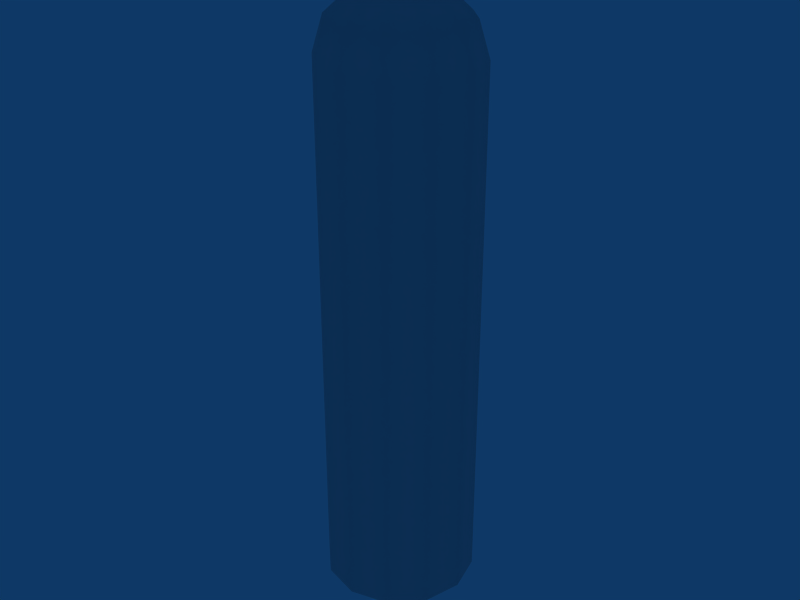 # Source: ag_silo.blend  (saved by Blender 2.40.0; exported with 4.5.12 LTS)
import bpy
from mathutils import Matrix  # noqa: F401  (used for matrix-valued properties, if any)

bpy.ops.wm.read_factory_settings(use_empty=True)
scene = bpy.context.scene
scene.name = 'Scene'

# ---- collections
col_collection_1 = bpy.data.collections.new('Collection 1'); scene.collection.children.link(col_collection_1)
col_collection_4 = bpy.data.collections.new('Collection 4'); scene.collection.children.link(col_collection_4)
col_collection_4.hide_render = True
col_collection_4.hide_viewport = True

# ---- world
world_world = bpy.data.worlds.new('World'); scene.world = world_world
world_world.color = (0.05656, 0.2208, 0.4)
world_world.use_sun_shadow = False
world_world.sun_shadow_jitter_overblur = 0.0
world_world.cycles.sampling_method = 'MANUAL'
world_world.cycles.sample_map_resolution = 256

# ---- meshes
me_cylinder = bpy.data.meshes.new('Cylinder')
me_cylinder.from_pydata([(2.327, 1.344, -2.2), (2.687, -1.06e-07, -2.2), (2.327, -1.344, -2.2), (1.344, -2.327, -2.2), (4.082e-07, -2.687, -2.2), (-1.344, -2.327, -2.2), (-2.327, -1.344, -2.2), (-2.687, -1.35e-06, -2.2), (-2.327, 1.344, -2.2), (-1.344, 2.327, -2.2), (-1.93e-06, 2.687, -2.2), (1.344, 2.327, -2.2), (2.327, 1.344, 16.5), (-2.327, -1.344, 16.5), (-2.687, -4.64e-06, 16.5), (-2.327, 1.343, 16.5), (-1.344, 2.327, 16.5), (-5.285e-06, 2.687, 16.5), (1.343, 2.327, 16.5), (1.344, 3.974e-08, 18.6), (2.015, 1.164, 17.7), (1.164, 0.6718, 18.6), (0.0, 0.0, 19.0), (0.6718, 1.164, 18.6), (1.164, 2.015, 17.7), (-2.924e-08, 2.327, 17.7), (-8.365e-08, 1.344, 18.6), (-0.6718, 1.164, 18.6), (-1.164, 2.015, 17.7), (-2.015, 1.164, 17.7), (-1.164, 0.6718, 18.6), (-1.344, -9.232e-08, 18.6), (-2.327, -2.872e-07, 17.7), (-2.015, -1.164, 17.7), (-1.164, -0.6718, 18.6), (-0.6718, -1.164, 18.6), (-1.164, -2.015, 17.7), (-1.344, -2.327, 16.5), (2.641e-07, -2.687, 16.5), (2.5e-07, -2.327, 17.7), (8.239e-08, -1.344, 18.6), (0.6718, -1.164, 18.6), (1.164, -2.015, 17.7), (1.344, -2.327, 16.5), (2.327, -1.344, 16.5), (2.015, -1.164, 17.7), (1.164, -0.6718, 18.6), (2.327, 1.578e-07, 17.7), (2.687, 2.641e-07, 16.5)], [], [(0, 12, 48, 1), (1, 48, 44, 2), (2, 44, 43, 3), (3, 43, 38, 4), (4, 38, 37, 5), (5, 37, 13, 6), (6, 13, 14, 7), (7, 14, 15, 8), (8, 15, 16, 9), (9, 16, 17, 10), (10, 17, 18, 11), (12, 0, 11, 18), (48, 12, 20, 47), (47, 20, 21, 19), (19, 21, 22), (21, 23, 22), (20, 24, 23, 21), (12, 18, 24, 20), (18, 17, 25, 24), (24, 25, 26, 23), (23, 26, 22), (26, 27, 22), (25, 28, 27, 26), (17, 16, 28, 25), (16, 15, 29, 28), (28, 29, 30, 27), (27, 30, 22), (30, 31, 22), (29, 32, 31, 30), (15, 14, 32, 29), (14, 13, 33, 32), (32, 33, 34, 31), (31, 34, 22), (34, 35, 22), (33, 36, 35, 34), (13, 37, 36, 33), (37, 38, 39, 36), (36, 39, 40, 35), (35, 40, 22), (40, 41, 22), (39, 42, 41, 40), (38, 43, 42, 39), (43, 44, 45, 42), (42, 45, 46, 41), (41, 46, 22), (46, 19, 22), (45, 47, 19, 46), (44, 48, 47, 45)])
me_cylinder.polygons.foreach_set('use_smooth', [True] * 48)
_uv = me_cylinder.uv_layers.new(name='UVMap')
_uv.uv.foreach_set('vector', [0.7266, 0.9766, 0.7266, 0.9766, 0.7266, 0.9766, 0.7266, 0.9766, 0.7266, 0.9766, 0.7266, 0.9766, 0.7266, 0.9766, 0.7266, 0.9766, 0.7266, 0.9766, 0.7266, 0.9766, 0.7266, 0.9766, 0.7266, 0.9766, 0.7266, 0.9766, 0.7266, 0.9766, 0.7266, 0.9766, 0.7266, 0.9766, 0.7266, 0.9766, 0.7266, 0.9766, 0.7266, 0.9766, 0.7266, 0.9766, 0.7266, 0.9766, 0.7266, 0.9766, 0.7266, 0.9766, 0.7266, 0.9766, 0.7266, 0.9766, 0.7266, 0.9766, 0.7266, 0.9766, 0.7266, 0.9766, 0.7266, 0.9766, 0.7266, 0.9766, 0.7266, 0.9766, 0.7266, 0.9766, 0.7266, 0.9766, 0.7266, 0.9766, 0.7266, 0.9766, 0.7266, 0.9766, 0.7266, 0.9766, 0.7266, 0.9766, 0.7266, 0.9766, 0.7266, 0.9766, 0.7266, 0.9766, 0.7266, 0.9766, 0.7266, 0.9766, 0.7266, 0.9766, 0.7266, 0.9766, 0.7266, 0.9766, 0.7266, 0.9766, 0.7266, 0.9766, 0.6016, 0.3516, 0.6016, 0.3516, 0.6016, 0.3516, 0.6016, 0.3516, 0.6016, 0.3516, 0.6016, 0.3516, 0.6016, 0.3516, 0.6016, 0.3516, 0.6016, 0.3516, 0.6016, 0.3516, 0.6016, 0.3516, 0.6016, 0.3516, 0.6016, 0.3516, 0.6016, 0.3516, 0.6016, 0.3516, 0.6016, 0.3516, 0.6016, 0.3516, 0.6016, 0.3516, 0.6016, 0.3516, 0.6016, 0.3516, 0.6016, 0.3516, 0.6016, 0.3516, 0.6016, 0.3516, 0.6016, 0.3516, 0.6016, 0.3516, 0.6016, 0.3516, 0.6016, 0.3516, 0.6016, 0.3516, 0.6016, 0.3516, 0.6016, 0.3516, 0.6016, 0.3516, 0.6016, 0.3516, 0.6016, 0.3516, 0.6016, 0.3516, 0.6016, 0.3516, 0.6016, 0.3516, 0.6016, 0.3516, 0.6016, 0.3516, 0.6016, 0.3516, 0.6016, 0.3516, 0.6016, 0.3516, 0.6016, 0.3516, 0.6016, 0.3516, 0.6016, 0.3516, 0.6016, 0.3516, 0.6016, 0.3516, 0.6016, 0.3516, 0.6016, 0.3516, 0.6016, 0.3516, 0.6016, 0.3516, 0.6016, 0.3516, 0.6016, 0.3516, 0.6016, 0.3516, 0.6016, 0.3516, 0.6016, 0.3516, 0.6016, 0.3516, 0.6016, 0.3516, 0.6016, 0.3516, 0.6016, 0.3516, 0.6016, 0.3516, 0.6016, 0.3516, 0.6016, 0.3516, 0.6016, 0.3516, 0.6016, 0.3516, 0.6016, 0.3516, 0.6016, 0.3516, 0.6016, 0.3516, 0.6016, 0.3516, 0.6016, 0.3516, 0.6016, 0.3516, 0.6016, 0.3516, 0.6016, 0.3516, 0.6016, 0.3516, 0.6016, 0.3516, 0.6016, 0.3516, 0.6016, 0.3516, 0.6016, 0.3516, 0.6016, 0.3516, 0.6016, 0.3516, 0.6016, 0.3516, 0.6016, 0.3516, 0.6016, 0.3516, 0.6016, 0.3516, 0.6016, 0.3516, 0.6016, 0.3516, 0.6016, 0.3516, 0.6016, 0.3516, 0.6016, 0.3516, 0.6016, 0.3516, 0.6016, 0.3516, 0.6016, 0.3516, 0.6016, 0.3516, 0.6016, 0.3516, 0.6016, 0.3516, 0.6016, 0.3516, 0.6016, 0.3516, 0.6016, 0.3516, 0.6016, 0.3516, 0.6016, 0.3516, 0.6016, 0.3516, 0.6016, 0.3516, 0.6016, 0.3516, 0.6016, 0.3516, 0.6016, 0.3516, 0.6016, 0.3516, 0.6016, 0.3516, 0.6016, 0.3516, 0.6016, 0.3516, 0.6016, 0.3516, 0.6016, 0.3516, 0.6016, 0.3516, 0.6016, 0.3516, 0.6016, 0.3516, 0.6016, 0.3516, 0.6016, 0.3516, 0.6016, 0.3516, 0.6016, 0.3516, 0.6016, 0.3516, 0.6016, 0.3516, 0.6016, 0.3516, 0.6016, 0.3516, 0.6016, 0.3516, 0.6016, 0.3516, 0.6016, 0.3516, 0.6016, 0.3516, 0.6016, 0.3516, 0.6016, 0.3516, 0.6016, 0.3516, 0.6016, 0.3516, 0.6016, 0.3516, 0.6016, 0.3516, 0.6016, 0.3516])
_ca = me_cylinder.color_attributes.new('Col', 'BYTE_COLOR', 'CORNER')
_ca.data.foreach_set('color', [1.0, 1.0, 1.0, 1.0, 1.0, 1.0, 1.0, 1.0, 1.0, 1.0, 1.0, 1.0, 1.0, 1.0, 1.0, 1.0, 1.0, 1.0, 1.0, 1.0, 1.0, 1.0, 1.0, 1.0, 1.0, 1.0, 1.0, 1.0, 1.0, 1.0, 1.0, 1.0, 1.0, 1.0, 1.0, 1.0, 1.0, 1.0, 1.0, 1.0, 1.0, 1.0, 1.0, 1.0, 1.0, 1.0, 1.0, 1.0, 1.0, 1.0, 1.0, 1.0, 1.0, 1.0, 1.0, 1.0, 1.0, 1.0, 1.0, 1.0, 1.0, 1.0, 1.0, 1.0, 1.0, 1.0, 1.0, 1.0, 1.0, 1.0, 1.0, 1.0, 1.0, 1.0, 1.0, 1.0, 1.0, 1.0, 1.0, 1.0, 1.0, 1.0, 1.0, 1.0, 1.0, 1.0, 1.0, 1.0, 1.0, 1.0, 1.0, 1.0, 1.0, 1.0, 1.0, 1.0, 1.0, 1.0, 1.0, 1.0, 1.0, 1.0, 1.0, 1.0, 1.0, 1.0, 1.0, 1.0, 1.0, 1.0, 1.0, 1.0, 1.0, 1.0, 1.0, 1.0, 1.0, 1.0, 1.0, 1.0, 1.0, 1.0, 1.0, 1.0, 1.0, 1.0, 1.0, 1.0, 1.0, 1.0, 1.0, 1.0, 1.0, 1.0, 1.0, 1.0, 1.0, 1.0, 1.0, 1.0, 1.0, 1.0, 1.0, 1.0, 1.0, 1.0, 1.0, 1.0, 1.0, 1.0, 1.0, 1.0, 1.0, 1.0, 1.0, 1.0, 1.0, 1.0, 1.0, 1.0, 1.0, 1.0, 1.0, 1.0, 1.0, 1.0, 1.0, 1.0, 1.0, 1.0, 1.0, 1.0, 1.0, 1.0, 1.0, 1.0, 1.0, 1.0, 1.0, 1.0, 1.0, 1.0, 1.0, 1.0, 1.0, 1.0, 1.0, 1.0, 1.0, 1.0, 1.0, 1.0, 1.0, 1.0, 1.0, 1.0, 1.0, 1.0, 1.0, 1.0, 1.0, 1.0, 1.0, 1.0, 1.0, 1.0, 1.0, 1.0, 1.0, 1.0, 1.0, 1.0, 1.0, 1.0, 1.0, 1.0, 1.0, 1.0, 1.0, 1.0, 1.0, 1.0, 1.0, 1.0, 1.0, 1.0, 1.0, 1.0, 1.0, 1.0, 1.0, 1.0, 1.0, 1.0, 1.0, 1.0, 1.0, 1.0, 1.0, 1.0, 1.0, 1.0, 1.0, 1.0, 1.0, 1.0, 1.0, 1.0, 1.0, 1.0, 1.0, 1.0, 1.0, 1.0, 1.0, 1.0, 1.0, 1.0, 1.0, 1.0, 1.0, 1.0, 1.0, 1.0, 1.0, 1.0, 1.0, 1.0, 1.0, 1.0, 1.0, 1.0, 1.0, 1.0, 1.0, 1.0, 1.0, 1.0, 1.0, 1.0, 1.0, 1.0, 1.0, 1.0, 1.0, 1.0, 1.0, 1.0, 1.0, 1.0, 1.0, 1.0, 1.0, 1.0, 1.0, 1.0, 1.0, 1.0, 1.0, 1.0, 1.0, 1.0, 1.0, 1.0, 1.0, 1.0, 1.0, 1.0, 1.0, 1.0, 1.0, 1.0, 1.0, 1.0, 1.0, 1.0, 1.0, 1.0, 1.0, 1.0, 1.0, 1.0, 1.0, 1.0, 1.0, 1.0, 1.0, 1.0, 1.0, 1.0, 1.0, 1.0, 1.0, 1.0, 1.0, 1.0, 1.0, 1.0, 1.0, 1.0, 1.0, 1.0, 1.0, 1.0, 1.0, 1.0, 1.0, 1.0, 1.0, 1.0, 1.0, 1.0, 1.0, 1.0, 1.0, 1.0, 1.0, 1.0, 1.0, 1.0, 1.0, 1.0, 1.0, 1.0, 1.0, 1.0, 1.0, 1.0, 1.0, 1.0, 1.0, 1.0, 1.0, 1.0, 1.0, 1.0, 1.0, 1.0, 1.0, 1.0, 1.0, 1.0, 1.0, 1.0, 1.0, 1.0, 1.0, 1.0, 1.0, 1.0, 1.0, 1.0, 1.0, 1.0, 1.0, 1.0, 1.0, 1.0, 1.0, 1.0, 1.0, 1.0, 1.0, 1.0, 1.0, 1.0, 1.0, 1.0, 1.0, 1.0, 1.0, 1.0, 1.0, 1.0, 1.0, 1.0, 1.0, 1.0, 1.0, 1.0, 1.0, 1.0, 1.0, 1.0, 1.0, 1.0, 1.0, 1.0, 1.0, 1.0, 1.0, 1.0, 1.0, 1.0, 1.0, 1.0, 1.0, 1.0, 1.0, 1.0, 1.0, 1.0, 1.0, 1.0, 1.0, 1.0, 1.0, 1.0, 1.0, 1.0, 1.0, 1.0, 1.0, 1.0, 1.0, 1.0, 1.0, 1.0, 1.0, 1.0, 1.0, 1.0, 1.0, 1.0, 1.0, 1.0, 1.0, 1.0, 1.0, 1.0, 1.0, 1.0, 1.0, 1.0, 1.0, 1.0, 1.0, 1.0, 1.0, 1.0, 1.0, 1.0, 1.0, 1.0, 1.0, 1.0, 1.0, 1.0, 1.0, 1.0, 1.0, 1.0, 1.0, 1.0, 1.0, 1.0, 1.0, 1.0, 1.0, 1.0, 1.0, 1.0, 1.0, 1.0, 1.0, 1.0, 1.0, 1.0, 1.0, 1.0, 1.0, 1.0, 1.0, 1.0, 1.0, 1.0, 1.0, 1.0, 1.0, 1.0, 1.0, 1.0, 1.0, 1.0, 1.0, 1.0, 1.0, 1.0, 1.0, 1.0, 1.0, 1.0, 1.0, 1.0, 1.0, 1.0, 1.0, 1.0, 1.0, 1.0, 1.0, 1.0, 1.0, 1.0, 1.0, 1.0, 1.0, 1.0, 1.0, 1.0, 1.0, 1.0, 1.0, 1.0, 1.0, 1.0, 1.0, 1.0, 1.0, 1.0, 1.0, 1.0, 1.0, 1.0, 1.0, 1.0, 1.0, 1.0, 1.0, 1.0, 1.0, 1.0, 1.0, 1.0, 1.0, 1.0, 1.0, 1.0, 1.0, 1.0, 1.0, 1.0, 1.0, 1.0, 1.0, 1.0, 1.0, 1.0, 1.0, 1.0, 1.0, 1.0, 1.0, 1.0, 1.0, 1.0, 1.0, 1.0, 1.0, 1.0, 1.0, 1.0, 1.0, 1.0, 1.0, 1.0, 1.0, 1.0, 1.0, 1.0, 1.0, 1.0, 1.0, 1.0, 1.0, 1.0, 1.0, 1.0, 1.0, 1.0, 1.0, 1.0, 1.0, 1.0, 1.0, 1.0, 1.0, 1.0, 1.0, 1.0, 1.0, 1.0, 1.0, 1.0, 1.0, 1.0, 1.0, 1.0, 1.0, 1.0, 1.0, 1.0, 1.0, 1.0, 1.0, 1.0, 1.0, 1.0, 1.0, 1.0, 1.0, 1.0, 1.0, 1.0, 1.0, 1.0, 1.0, 1.0, 1.0, 1.0, 1.0, 1.0, 1.0, 1.0, 1.0, 1.0, 1.0, 1.0, 1.0, 1.0, 1.0, 1.0, 1.0, 1.0, 1.0, 1.0, 1.0, 1.0, 1.0, 1.0, 1.0, 1.0, 1.0, 1.0, 1.0, 1.0, 1.0, 1.0, 1.0, 1.0, 1.0, 1.0, 1.0, 1.0, 1.0, 1.0, 1.0, 1.0, 1.0, 1.0, 1.0, 1.0, 1.0, 1.0, 1.0, 1.0, 1.0, 1.0, 1.0, 1.0, 1.0, 1.0, 1.0, 1.0, 1.0, 1.0, 1.0, 1.0, 1.0, 1.0])
me_cylinder.use_remesh_preserve_volume = False
me_cylinder.use_remesh_preserve_attributes = False
me_cylinder.use_mirror_vertex_groups = False
me_cylinder.update()
me_mesh_049 = bpy.data.meshes.new('Mesh.049')
me_mesh_049.from_pydata([(-0.968, 1.28, 18.63), (-0.036, 0.0, 19.0), (-0.036, 1.584, 18.63), (-1.544, 0.488, 18.63), (-1.544, -0.488, 18.63), (-0.968, -1.28, 18.63), (-0.036, -1.584, 18.63), (0.896, -1.28, 18.63), (1.472, -0.488, 18.63), (1.472, 0.488, 18.63), (0.896, 1.28, 18.63), (-1.468, 1.972, 17.64), (-0.036, 2.436, 17.64), (-2.352, 0.752, 17.64), (-2.352, -0.752, 17.64), (-1.468, -1.972, 17.64), (-0.036, -2.436, 17.64), (1.396, -1.972, 17.64), (2.28, -0.752, 17.64), (2.28, 0.752, 17.64), (1.396, 1.972, 17.64), (-1.62, 2.18, 16.45), (-0.036, 2.696, 16.45), (-2.6, 0.832, 16.45), (-2.6, -0.832, 16.45), (-1.62, -2.18, 16.45), (-0.036, -2.696, 16.45), (1.548, -2.18, 16.45), (2.528, -0.832, 16.45), (2.528, 0.832, 16.45), (1.548, 2.18, 16.45), (-0.036, 2.696, -2.172), (-1.62, 2.18, -2.172), (-2.6, 0.832, -2.172), (-2.6, -0.832, -2.172), (-1.62, -2.18, -2.172), (-0.036, -2.696, -2.172), (1.548, -2.18, -2.172), (2.528, -0.832, -2.172), (2.528, 0.832, -2.172), (1.548, 2.18, -2.172)], [], [(0, 1, 2), (1, 0, 3), (4, 1, 3), (5, 1, 4), (6, 1, 5), (7, 1, 6), (8, 1, 7), (9, 1, 8), (10, 1, 9), (2, 1, 10), (11, 2, 12), (0, 2, 11), (13, 0, 11), (3, 0, 13), (14, 3, 13), (4, 3, 14), (15, 4, 14), (5, 4, 15), (16, 5, 15), (6, 5, 16), (17, 6, 16), (7, 6, 17), (18, 7, 17), (8, 7, 18), (19, 8, 18), (9, 8, 19), (20, 9, 19), (10, 9, 20), (12, 10, 20), (2, 10, 12), (21, 12, 22), (11, 12, 21), (23, 11, 21), (13, 11, 23), (24, 13, 23), (14, 13, 24), (25, 14, 24), (15, 14, 25), (26, 15, 25), (16, 15, 26), (27, 16, 26), (17, 16, 27), (28, 17, 27), (18, 17, 28), (29, 18, 28), (19, 18, 29), (30, 19, 29), (20, 19, 30), (22, 20, 30), (12, 20, 22), (21, 31, 32), (31, 21, 22), (23, 32, 33), (32, 23, 21), (24, 33, 34), (33, 24, 23), (25, 34, 35), (34, 25, 24), (26, 35, 36), (35, 26, 25), (27, 36, 37), (36, 27, 26), (28, 37, 38), (37, 28, 27), (29, 38, 39), (38, 29, 28), (30, 39, 40), (39, 30, 29), (22, 40, 31), (40, 22, 30)])
me_mesh_049.polygons.foreach_set('use_smooth', [True] * 70)
_uv = me_mesh_049.uv_layers.new(name='UVMap')
_uv.uv.foreach_set('vector', [0.057, 0.926, 0.064, 0.931, 0.055, 0.931, 0.064, 0.931, 0.057, 0.926, 0.061, 0.923, 0.067, 0.923, 0.064, 0.931, 0.061, 0.923, 0.071, 0.926, 0.064, 0.931, 0.067, 0.923, 0.072, 0.931, 0.064, 0.931, 0.071, 0.926, 0.071, 0.936, 0.064, 0.931, 0.072, 0.931, 0.067, 0.939, 0.064, 0.931, 0.071, 0.936, 0.061, 0.939, 0.064, 0.931, 0.067, 0.939, 0.057, 0.936, 0.064, 0.931, 0.061, 0.939, 0.055, 0.931, 0.064, 0.931, 0.057, 0.936, 0.053, 0.923, 0.055, 0.931, 0.051, 0.931, 0.057, 0.926, 0.055, 0.931, 0.053, 0.923, 0.06, 0.919, 0.057, 0.926, 0.053, 0.923, 0.061, 0.923, 0.057, 0.926, 0.06, 0.919, 0.068, 0.919, 0.061, 0.923, 0.06, 0.919, 0.067, 0.923, 0.061, 0.923, 0.068, 0.919, 0.075, 0.923, 0.067, 0.923, 0.068, 0.919, 0.071, 0.926, 0.067, 0.923, 0.075, 0.923, 0.077, 0.931, 0.071, 0.926, 0.075, 0.923, 0.072, 0.931, 0.071, 0.926, 0.077, 0.931, 0.075, 0.938, 0.072, 0.931, 0.077, 0.931, 0.071, 0.936, 0.072, 0.931, 0.075, 0.938, 0.068, 0.943, 0.071, 0.936, 0.075, 0.938, 0.067, 0.939, 0.071, 0.936, 0.068, 0.943, 0.06, 0.943, 0.067, 0.939, 0.068, 0.943, 0.061, 0.939, 0.067, 0.939, 0.06, 0.943, 0.053, 0.938, 0.061, 0.939, 0.06, 0.943, 0.057, 0.936, 0.061, 0.939, 0.053, 0.938, 0.051, 0.931, 0.057, 0.936, 0.053, 0.938, 0.055, 0.931, 0.057, 0.936, 0.051, 0.931, 0.052, 0.923, 0.051, 0.931, 0.049, 0.931, 0.053, 0.923, 0.051, 0.931, 0.052, 0.923, 0.059, 0.918, 0.053, 0.923, 0.052, 0.923, 0.06, 0.919, 0.053, 0.923, 0.059, 0.918, 0.068, 0.918, 0.06, 0.919, 0.059, 0.918, 0.068, 0.919, 0.06, 0.919, 0.068, 0.918, 0.076, 0.923, 0.068, 0.919, 0.068, 0.918, 0.075, 0.923, 0.068, 0.919, 0.076, 0.923, 0.078, 0.931, 0.075, 0.923, 0.076, 0.923, 0.077, 0.931, 0.075, 0.923, 0.078, 0.931, 0.076, 0.939, 0.077, 0.931, 0.078, 0.931, 0.075, 0.938, 0.077, 0.931, 0.076, 0.939, 0.068, 0.944, 0.075, 0.938, 0.076, 0.939, 0.068, 0.943, 0.075, 0.938, 0.068, 0.944, 0.059, 0.944, 0.068, 0.943, 0.068, 0.944, 0.06, 0.943, 0.068, 0.943, 0.059, 0.944, 0.052, 0.939, 0.06, 0.943, 0.059, 0.944, 0.053, 0.938, 0.06, 0.943, 0.052, 0.939, 0.049, 0.931, 0.053, 0.938, 0.052, 0.939, 0.051, 0.931, 0.053, 0.938, 0.049, 0.931, 0.282, 0.896, 0.289, 1.0, 0.282, 1.0, 0.289, 1.0, 0.282, 0.896, 0.289, 0.896, 0.275, 0.896, 0.282, 1.0, 0.275, 1.0, 0.282, 1.0, 0.275, 0.896, 0.282, 0.896, 0.267, 0.896, 0.275, 1.0, 0.267, 1.0, 0.275, 1.0, 0.267, 0.896, 0.275, 0.896, 0.26, 0.896, 0.267, 1.0, 0.26, 1.0, 0.267, 1.0, 0.26, 0.896, 0.267, 0.896, 0.253, 0.896, 0.26, 1.0, 0.253, 1.0, 0.26, 1.0, 0.253, 0.896, 0.26, 0.896, 0.245, 0.896, 0.253, 1.0, 0.245, 1.0, 0.253, 1.0, 0.245, 0.896, 0.253, 0.896, 0.237, 0.896, 0.245, 1.0, 0.237, 1.0, 0.245, 1.0, 0.237, 0.896, 0.245, 0.896, 0.228, 0.896, 0.237, 1.0, 0.228, 1.0, 0.237, 1.0, 0.228, 0.896, 0.237, 0.896, 0.22, 0.896, 0.228, 1.0, 0.22, 1.0, 0.228, 1.0, 0.22, 0.896, 0.228, 0.896, 0.215, 0.896, 0.22, 1.0, 0.215, 1.0, 0.22, 1.0, 0.215, 0.896, 0.22, 0.896])
_ca = me_mesh_049.color_attributes.new('Col', 'BYTE_COLOR', 'CORNER')
_ca.data.foreach_set('color', [1.0, 1.0, 1.0, 1.0, 1.0, 1.0, 1.0, 1.0, 1.0, 1.0, 1.0, 1.0, 1.0, 1.0, 1.0, 1.0, 1.0, 1.0, 1.0, 1.0, 1.0, 1.0, 1.0, 1.0, 1.0, 1.0, 1.0, 1.0, 1.0, 1.0, 1.0, 1.0, 1.0, 1.0, 1.0, 1.0, 1.0, 1.0, 1.0, 1.0, 1.0, 1.0, 1.0, 1.0, 1.0, 1.0, 1.0, 1.0, 1.0, 1.0, 1.0, 1.0, 1.0, 1.0, 1.0, 1.0, 1.0, 1.0, 1.0, 1.0, 1.0, 1.0, 1.0, 1.0, 1.0, 1.0, 1.0, 1.0, 1.0, 1.0, 1.0, 1.0, 1.0, 1.0, 1.0, 1.0, 1.0, 1.0, 1.0, 1.0, 1.0, 1.0, 1.0, 1.0, 1.0, 1.0, 1.0, 1.0, 1.0, 1.0, 1.0, 1.0, 1.0, 1.0, 1.0, 1.0, 1.0, 1.0, 1.0, 1.0, 1.0, 1.0, 1.0, 1.0, 1.0, 1.0, 1.0, 1.0, 1.0, 1.0, 1.0, 1.0, 1.0, 1.0, 1.0, 1.0, 1.0, 1.0, 1.0, 1.0, 1.0, 1.0, 1.0, 1.0, 1.0, 1.0, 1.0, 1.0, 1.0, 1.0, 1.0, 1.0, 1.0, 1.0, 1.0, 1.0, 1.0, 1.0, 1.0, 1.0, 1.0, 1.0, 1.0, 1.0, 1.0, 1.0, 1.0, 1.0, 1.0, 1.0, 1.0, 1.0, 1.0, 1.0, 1.0, 1.0, 1.0, 1.0, 1.0, 1.0, 1.0, 1.0, 1.0, 1.0, 1.0, 1.0, 1.0, 1.0, 1.0, 1.0, 1.0, 1.0, 1.0, 1.0, 1.0, 1.0, 1.0, 1.0, 1.0, 1.0, 1.0, 1.0, 1.0, 1.0, 1.0, 1.0, 1.0, 1.0, 1.0, 1.0, 1.0, 1.0, 1.0, 1.0, 1.0, 1.0, 1.0, 1.0, 1.0, 1.0, 1.0, 1.0, 1.0, 1.0, 1.0, 1.0, 1.0, 1.0, 1.0, 1.0, 1.0, 1.0, 1.0, 1.0, 1.0, 1.0, 1.0, 1.0, 1.0, 1.0, 1.0, 1.0, 1.0, 1.0, 1.0, 1.0, 1.0, 1.0, 1.0, 1.0, 1.0, 1.0, 1.0, 1.0, 1.0, 1.0, 1.0, 1.0, 1.0, 1.0, 1.0, 1.0, 1.0, 1.0, 1.0, 1.0, 1.0, 1.0, 1.0, 1.0, 1.0, 1.0, 1.0, 1.0, 1.0, 1.0, 1.0, 1.0, 1.0, 1.0, 1.0, 1.0, 1.0, 1.0, 1.0, 1.0, 1.0, 1.0, 1.0, 1.0, 1.0, 1.0, 1.0, 1.0, 1.0, 1.0, 1.0, 1.0, 1.0, 1.0, 1.0, 1.0, 1.0, 1.0, 1.0, 1.0, 1.0, 1.0, 1.0, 1.0, 1.0, 1.0, 1.0, 1.0, 1.0, 1.0, 1.0, 1.0, 1.0, 1.0, 1.0, 1.0, 1.0, 1.0, 1.0, 1.0, 1.0, 1.0, 1.0, 1.0, 1.0, 1.0, 1.0, 1.0, 1.0, 1.0, 1.0, 1.0, 1.0, 1.0, 1.0, 1.0, 1.0, 1.0, 1.0, 1.0, 1.0, 1.0, 1.0, 1.0, 1.0, 1.0, 1.0, 1.0, 1.0, 1.0, 1.0, 1.0, 1.0, 1.0, 1.0, 1.0, 1.0, 1.0, 1.0, 1.0, 1.0, 1.0, 1.0, 1.0, 1.0, 1.0, 1.0, 1.0, 1.0, 1.0, 1.0, 1.0, 1.0, 1.0, 1.0, 1.0, 1.0, 1.0, 1.0, 1.0, 1.0, 1.0, 1.0, 1.0, 1.0, 1.0, 1.0, 1.0, 1.0, 1.0, 1.0, 1.0, 1.0, 1.0, 1.0, 1.0, 1.0, 1.0, 1.0, 1.0, 1.0, 1.0, 1.0, 1.0, 1.0, 1.0, 1.0, 1.0, 1.0, 1.0, 1.0, 1.0, 1.0, 1.0, 1.0, 1.0, 1.0, 1.0, 1.0, 1.0, 1.0, 1.0, 1.0, 1.0, 1.0, 1.0, 1.0, 1.0, 1.0, 1.0, 1.0, 1.0, 1.0, 1.0, 1.0, 1.0, 1.0, 1.0, 1.0, 1.0, 1.0, 1.0, 1.0, 1.0, 1.0, 1.0, 1.0, 1.0, 1.0, 1.0, 1.0, 1.0, 1.0, 1.0, 1.0, 1.0, 1.0, 1.0, 1.0, 1.0, 1.0, 1.0, 1.0, 1.0, 1.0, 1.0, 1.0, 1.0, 1.0, 1.0, 1.0, 1.0, 1.0, 1.0, 1.0, 1.0, 1.0, 1.0, 1.0, 1.0, 1.0, 1.0, 1.0, 1.0, 1.0, 1.0, 1.0, 1.0, 1.0, 1.0, 1.0, 1.0, 1.0, 1.0, 1.0, 1.0, 1.0, 1.0, 1.0, 1.0, 1.0, 1.0, 1.0, 1.0, 1.0, 1.0, 1.0, 1.0, 1.0, 1.0, 1.0, 1.0, 1.0, 1.0, 1.0, 1.0, 1.0, 1.0, 1.0, 1.0, 1.0, 1.0, 1.0, 1.0, 1.0, 1.0, 1.0, 1.0, 1.0, 1.0, 1.0, 1.0, 1.0, 1.0, 1.0, 1.0, 1.0, 1.0, 1.0, 1.0, 1.0, 1.0, 1.0, 1.0, 1.0, 1.0, 1.0, 1.0, 1.0, 1.0, 1.0, 1.0, 1.0, 1.0, 1.0, 1.0, 1.0, 1.0, 1.0, 1.0, 1.0, 1.0, 1.0, 1.0, 1.0, 1.0, 1.0, 1.0, 1.0, 1.0, 1.0, 1.0, 1.0, 1.0, 1.0, 1.0, 1.0, 1.0, 1.0, 1.0, 1.0, 1.0, 1.0, 1.0, 1.0, 1.0, 1.0, 1.0, 1.0, 1.0, 1.0, 1.0, 1.0, 1.0, 1.0, 1.0, 1.0, 1.0, 1.0, 1.0, 1.0, 1.0, 1.0, 1.0, 1.0, 1.0, 1.0, 1.0, 1.0, 1.0, 1.0, 1.0, 1.0, 1.0, 1.0, 1.0, 1.0, 1.0, 1.0, 1.0, 1.0, 1.0, 1.0, 1.0, 1.0, 1.0, 1.0, 1.0, 1.0, 1.0, 1.0, 1.0, 1.0, 1.0, 1.0, 1.0, 1.0, 1.0, 1.0, 1.0, 1.0, 1.0, 1.0, 1.0, 1.0, 1.0, 1.0, 1.0, 1.0, 1.0, 1.0, 1.0, 1.0, 1.0, 1.0, 1.0, 1.0, 1.0, 1.0, 1.0, 1.0, 1.0, 1.0, 1.0, 1.0, 1.0, 1.0, 1.0, 1.0, 1.0, 1.0, 1.0, 1.0, 1.0, 1.0, 1.0, 1.0, 1.0, 1.0, 1.0, 1.0, 1.0, 1.0, 1.0, 1.0, 1.0, 1.0, 1.0, 1.0, 1.0, 1.0, 1.0, 1.0, 1.0, 1.0, 1.0, 1.0, 1.0, 1.0, 1.0, 1.0, 1.0, 1.0, 1.0, 1.0, 1.0, 1.0, 1.0, 1.0, 1.0, 1.0, 1.0, 1.0, 1.0, 1.0, 1.0, 1.0, 1.0, 1.0, 1.0, 1.0, 1.0, 1.0, 1.0, 1.0, 1.0, 1.0, 1.0, 1.0, 1.0, 1.0, 1.0, 1.0, 1.0, 1.0, 1.0, 1.0, 1.0, 1.0, 1.0, 1.0, 1.0, 1.0, 1.0, 1.0, 1.0, 1.0, 1.0, 1.0, 1.0, 1.0, 1.0, 1.0, 1.0, 1.0, 1.0, 1.0, 1.0, 1.0, 1.0, 1.0, 1.0, 1.0, 1.0, 1.0, 1.0, 1.0, 1.0, 1.0, 1.0, 1.0, 1.0, 1.0, 1.0, 1.0, 1.0, 1.0, 1.0, 1.0, 1.0, 1.0, 1.0, 1.0, 1.0, 1.0, 1.0, 1.0, 1.0, 1.0, 1.0, 1.0, 1.0, 1.0, 1.0, 1.0, 1.0, 1.0, 1.0, 1.0, 1.0, 1.0, 1.0, 1.0, 1.0, 1.0, 1.0, 1.0, 1.0, 1.0, 1.0, 1.0, 1.0, 1.0, 1.0, 1.0, 1.0, 1.0, 1.0, 1.0, 1.0, 1.0, 1.0, 1.0, 1.0, 1.0, 1.0, 1.0, 1.0, 1.0, 1.0, 1.0, 1.0, 1.0, 1.0, 1.0, 1.0, 1.0, 1.0, 1.0, 1.0, 1.0, 1.0, 1.0, 1.0, 1.0, 1.0, 1.0, 1.0, 1.0, 1.0, 1.0, 1.0, 1.0, 1.0])
me_mesh_049.use_remesh_preserve_volume = False
me_mesh_049.use_remesh_preserve_attributes = False
me_mesh_049.use_mirror_vertex_groups = False
me_mesh_049.update()

# ---- objects
ob_cylinder = bpy.data.objects.new('Cylinder', me_cylinder)
ob_mesh_002 = bpy.data.objects.new('Mesh.002', me_mesh_049)

# ---- transforms, parenting, visibility, modifiers, constraints
ob_cylinder.location = (0.0, 0.0, 0.0)
ob_cylinder.lock_rotations_4d = False
ob_cylinder.empty_display_type = 'ARROWS'
ob_cylinder.color = (0.0, 0.0, 0.0, 1.0)
ob_cylinder.lineart.crease_threshold = 0.0
ob_mesh_002.location = (0.0, 0.0, 0.0)
ob_mesh_002.lock_rotations_4d = False
ob_mesh_002.empty_display_type = 'ARROWS'
ob_mesh_002.color = (0.0, 0.0, 0.0, 1.0)
ob_mesh_002.lineart.crease_threshold = 0.0

# ---- collection membership
col_collection_1.objects.link(ob_cylinder)
col_collection_4.objects.link(ob_mesh_002)

# ---- scene / render settings (as saved in the file)
scene.frame_start = 1; scene.frame_end = 250; scene.frame_set(1)
scene.render.engine = 'BLENDER_EEVEE_NEXT'
scene.render.image_settings.color_mode = 'RGB'
scene.render.image_settings.compression = 90
scene.render.resolution_x = 800
scene.render.resolution_y = 600
scene.render.pixel_aspect_x = 100.0
scene.render.pixel_aspect_y = 100.0
scene.render.fps = 25
scene.render.dither_intensity = 0.0
scene.render.use_compositing = False
scene.render.use_sequencer = False
scene.render.bake_bias = 0.0
scene.render.use_stamp_time = False
scene.render.use_stamp_date = False
scene.render.use_stamp_frame = False
scene.render.use_stamp_camera = False
scene.render.use_stamp_scene = False
scene.render.use_stamp_filename = False
scene.render.use_stamp_render_time = False
scene.render.stamp_font_size = 0
scene.cycles.use_denoising = False
scene.cycles.samples = 10
scene.cycles.sampling_pattern = 'TABULATED_SOBOL'
scene.cycles.light_sampling_threshold = 0.0
scene.cycles.use_adaptive_sampling = False
scene.cycles.use_light_tree = False
scene.cycles.blur_glossy = 0.0
scene.cycles.volume_bounces = 1
scene.cycles.pixel_filter_type = 'GAUSSIAN'
scene.cycles.sample_clamp_indirect = 0.0
scene.view_settings.view_transform = 'Raw'
bpy.context.view_layer.update()

# ---- added for rendering (the .blend has no active camera): camera
cam_auto = bpy.data.cameras.new('AutoCamera')
cam_auto.lens = 50.0
cam_auto.sensor_width = 36.0
cam_auto.clip_end = 1000.0
ob_auto_camera = bpy.data.objects.new('AutoCamera', cam_auto)
scene.collection.objects.link(ob_auto_camera)
ob_auto_camera.location = (20.8411, -25.0093, 25.0728)
ob_auto_camera.rotation_euler = (1.09748, -7.21219e-08, 0.694738)
scene.camera = ob_auto_camera
bpy.context.view_layer.update()
